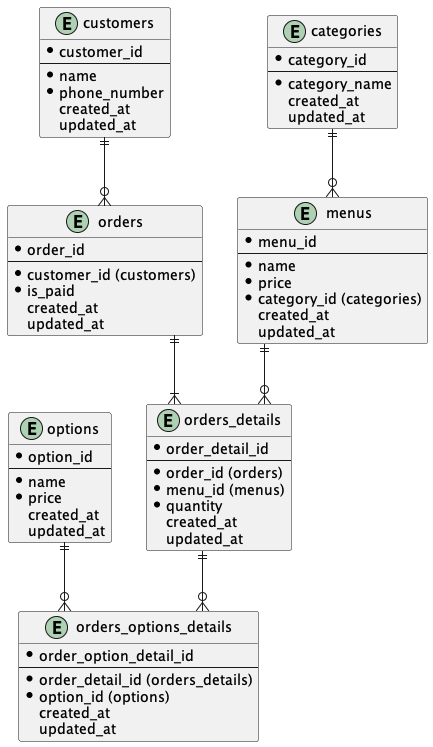

The diagram above was rendered by PlantUML. Its source (embedded in the PNG):
@startuml erd
' PlantUML参考：https://www.gunshi.info/entry/2022/04/05/005934
' 命名規則：https://qiita.com/genzouw/items/35022fa96c120e67c637

skinparam linetype ortho

entity "menus" as menus {
  * menu_id
  --
  * name
  * price
  * category_id (categories)
  created_at
  updated_at
}

entity "categories" as categories {
  * category_id
  --
  * category_name
  created_at
  updated_at
}

entity "customers" as customers {
  * customer_id
  --
  * name
  * phone_number
  created_at
  updated_at
}

entity "orders" as orders {
  * order_id
  --
  * customer_id (customers)
  * is_paid
  created_at
  updated_at
}

entity "orders_details" as orders_details {
  * order_detail_id
  --
  * order_id (orders)
  * menu_id (menus)
  * quantity
  created_at
  updated_at
}

entity "options" as options {
  * option_id
  --
  * name
  * price
  created_at
  updated_at
}

entity "orders_options_details" as orders_options_details {
  * order_option_detail_id
  --
  * order_detail_id (orders_details)
  * option_id (options)
  created_at
  updated_at
}

customers ||--o{ orders
orders ||--|{ orders_details
menus ||--o{ orders_details
categories ||--o{ menus
orders_details ||--o{ orders_options_details
options ||--o{ orders_options_details

@enduml